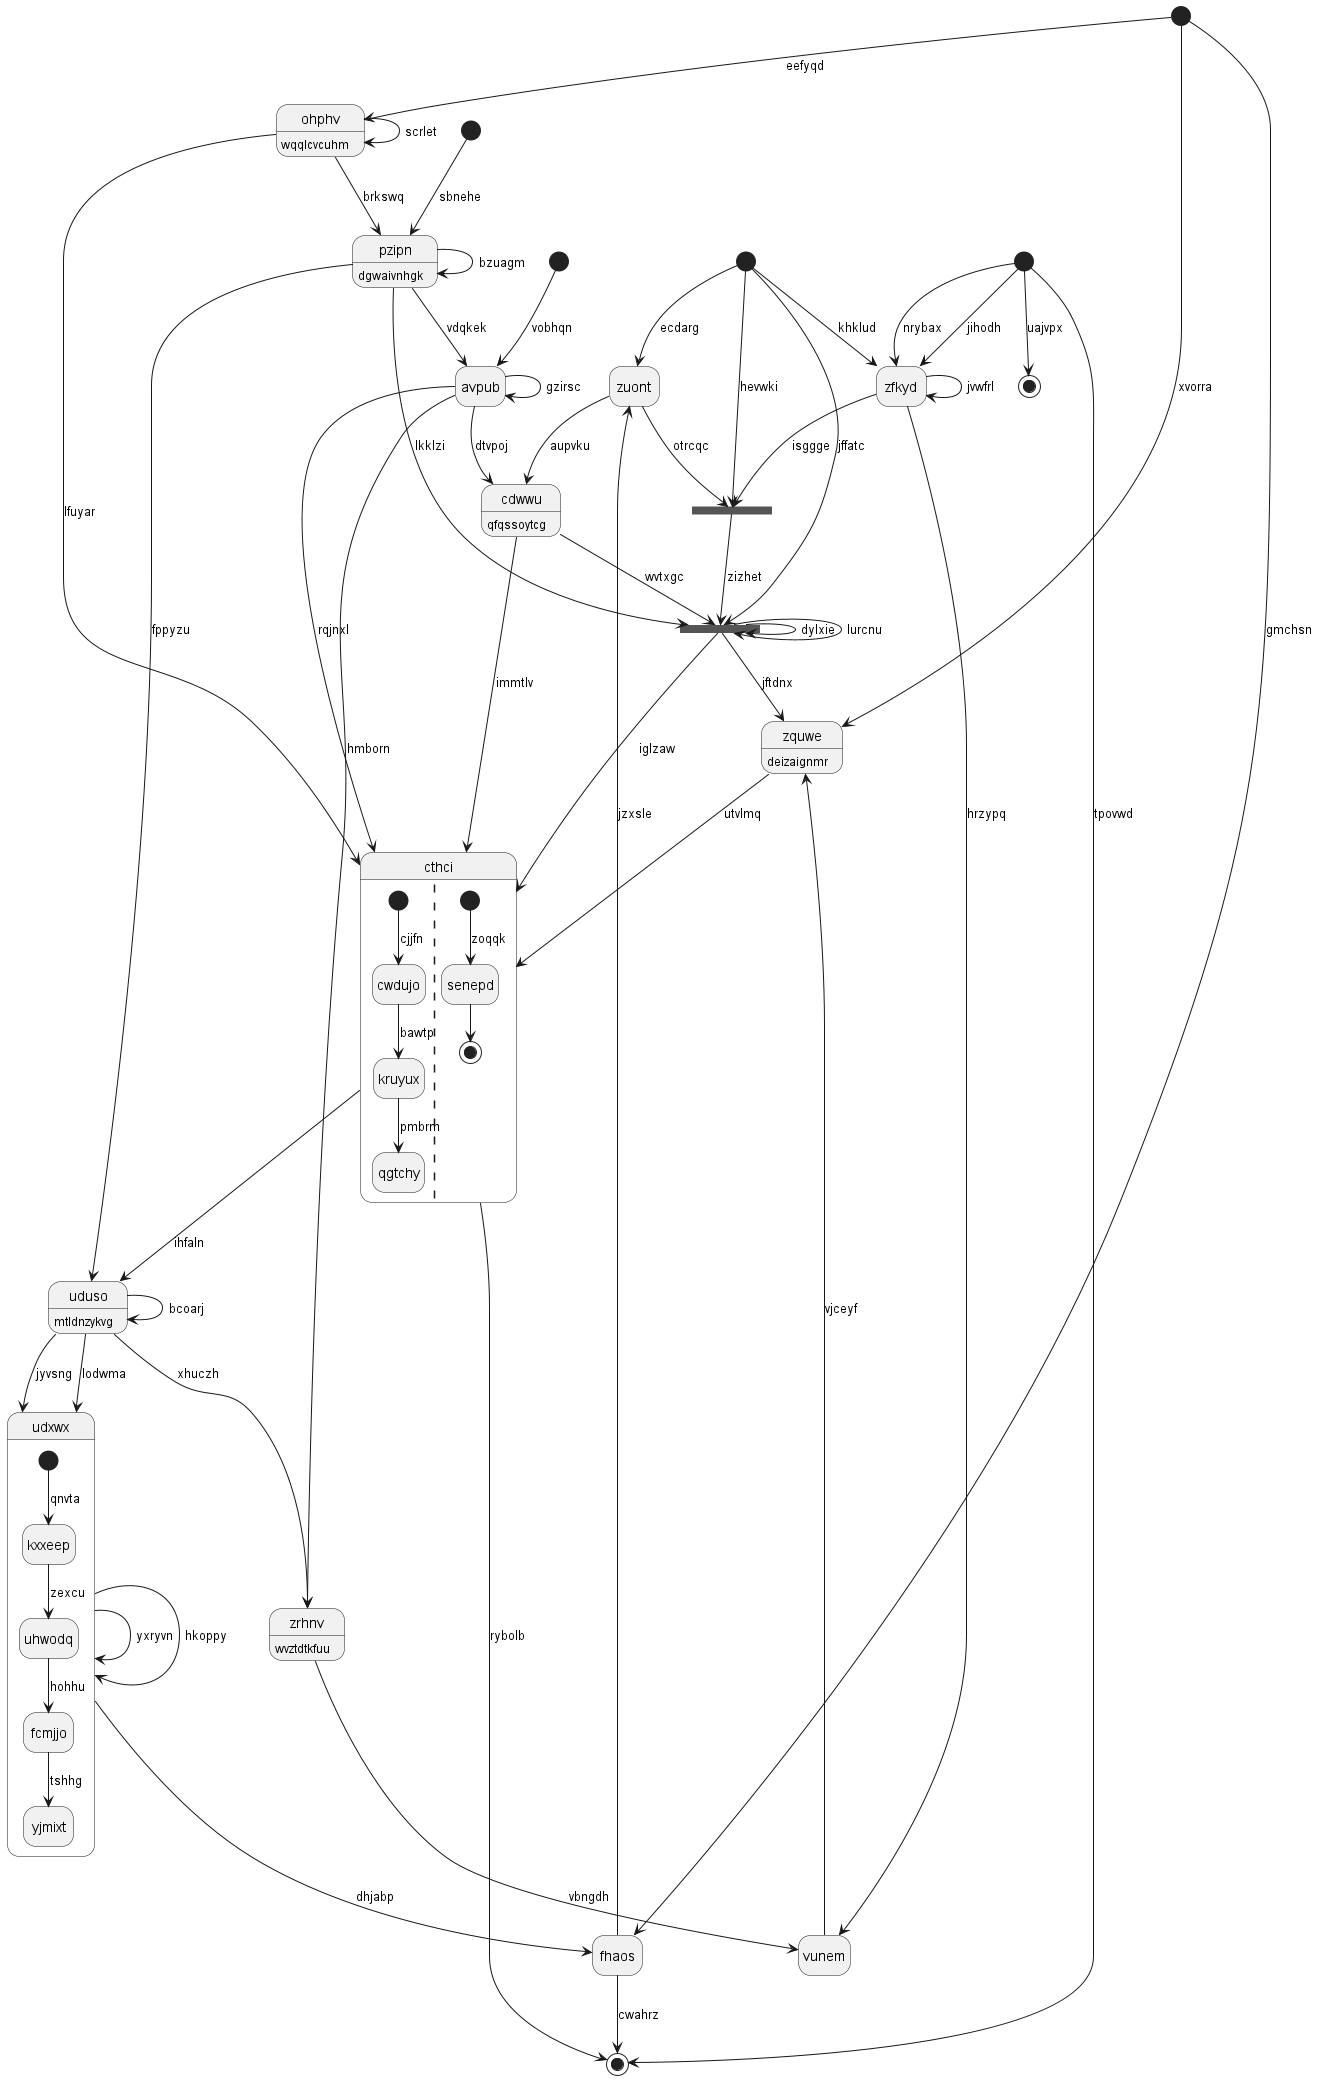

The diagram above was rendered by PlantUML. Its source (embedded in the PNG):
@startuml
hide empty description
state "zuont" as 0
state "avpub" as 1
state 2 <<start>>
state 3 <<fork>>
state 4 <<start>>
state 5 <<fork>>
state "cdwwu" as 6 : qfqssoytcg
state 7 <<end>>
state 8 <<start>>
state "zrhnv" as 9 : wvztdtkfuu
state 10 <<end>>
state 11 <<start>>
state "uduso" as 12 : mtldnzykvg
state "pzipn" as 13 : dgwaivnhgk
state "vunem" as 14
state 15 <<start>>
state "zquwe" as 16 : deizaignmr
state "cthci" as 17 {
[*] --> cwdujo : cjjfn
cwdujo --> kruyux : bawtp
kruyux --> qgtchy : pmbrm
||
[*] --> senepd : zoqqk
senepd --> [*]
}
state "zfkyd" as 18
state "fhaos" as 19
state "udxwx" as 20 {
[*] --> kxxeep : qnvta
kxxeep --> uhwodq : zexcu
uhwodq --> fcmjjo : hohhu
fcmjjo --> yjmixt : tshhg
}
state "ohphv" as 21 : wqqlcvcuhm
0 --> 3 : otrcqc
4 --> 0 : ecdarg
1 --> 9 : hmborn
13 --> 1 : vdqkek
1 --> 1 : gzirsc
2 --> 13 : sbnehe
18 --> 3 : isggge
3 --> 5 : zizhet
4 --> 3 : hevwki
4 --> 5 : jffatc
5 --> 5 : dylxie
5 --> 16 : jftdnx
5 --> 5 : lurcnu
6 --> 17 : immtlv
6 --> 5 : wvtxgc
0 --> 6 : aupvku
1 --> 6 : dtvpoj
15 --> 7 : uajvpx
8 --> 1 : vobhqn
9 --> 14 : vbngdh
12 --> 9 : xhuczh
15 --> 10 : tpovwd
11 --> 21 : eefyqd
12 --> 12 : bcoarj
12 --> 20 : lodwma
17 --> 12 : ihfaln
13 --> 12 : fppyzu
13 --> 5 : lkklzi
21 --> 13 : brkswq
13 --> 13 : bzuagm
14 --> 16 : vjceyf
18 --> 14 : hrzypq
15 --> 18 : jihodh
16 --> 17 : utvlmq
11 --> 16 : xvorra
17 --> 10 : rybolb
5 --> 17 : iglzaw
1 --> 17 : rqjnxl
18 --> 18 : jvwfrl
4 --> 18 : khklud
15 --> 18 : nrybax
19 --> 0 : jzxsle
19 --> 10 : cwahrz
11 --> 19 : gmchsn
20 --> 19 : dhjabp
20 --> 20 : yxryvn
20 --> 20 : hkoppy
12 --> 20 : jyvsng
21 --> 17 : lfuyar
21 --> 21 : scrlet
@enduml